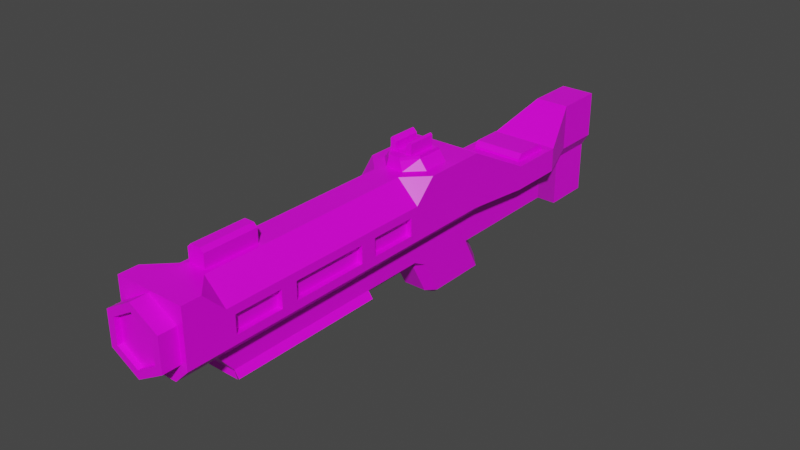# Source: BlasterRifle.blend  (saved by Blender 2.91.10; exported with 4.5.12 LTS)
import bpy
from mathutils import Matrix  # noqa: F401  (used for matrix-valued properties, if any)

bpy.ops.wm.read_factory_settings(use_empty=True)
scene = bpy.context.scene
scene.name = 'Scene'

# ---- collections
col_collection = bpy.data.collections.new('Collection'); scene.collection.children.link(col_collection)

# ---- images (referenced by path relative to the original .blend; pixels are not part of the script)
import os
ASSET_DIR = os.environ.get("B2B_ASSET_DIR", "")  # directory of the original .blend (textures are referenced by path, not embedded)
HERE = os.path.dirname(os.path.abspath(__file__))  # packed textures are extracted next to this script under _unpacked/

def load_image(name, relpath, width, height, colorspace="sRGB"):
    """Load a texture the original file referenced (path relative to the .blend, or extracted next to this script)."""
    p = next((c for c in (os.path.join(HERE, relpath), os.path.join(ASSET_DIR, relpath)) if relpath and os.path.exists(c)), "")
    if p:
        img = bpy.data.images.load(p, check_existing=True)
        img.name = name
    else:  # same state as the original file: an image datablock whose file is absent (Cycles renders it pink)
        img = bpy.data.images.new(name, width, height)
        img.source = "FILE"
        img.filepath = "//" + (relpath or name)
    img.colorspace_settings.name = colorspace
    return img
img_green_team_png = load_image('green_team.png', 'green_team.png', 1024, 1024, 'sRGB')

# ---- materials (node trees are filled in below, after node groups)
mat_material = bpy.data.materials.new('Material')
mat_material.alpha_threshold = 0.0
mat_material.use_transparent_shadow = False
mat_material.line_color = (0.0, 0.0, 0.0, 1.0)

# ---- material node trees
mat_material.use_nodes = True; mat_material.node_tree.nodes.clear()
_N = mat_material.node_tree.nodes; _L = mat_material.node_tree.links
n0 = _N.new('ShaderNodeOutputMaterial'); n0.name = 'Material Output'; n0.location = (300, 300)
n1 = _N.new('ShaderNodeBsdfPrincipled'); n1.name = 'Principled BSDF'; n1.location = (10, 300)
n1.distribution = 'GGX'
n1.subsurface_method = 'BURLEY'
n1.inputs[2].default_value = 0.4
n1.inputs[3].default_value = 1.45
n1.inputs[27].default_value = (0.0, 0.0, 0.0, 1.0)
n1.inputs[28].default_value = 1.0
n2 = _N.new('ShaderNodeTexImage'); n2.name = 'Image Texture'; n2.location = (-280, 280)
n2.image = img_green_team_png
_L.new(n1.outputs[0], n0.inputs[0])
_L.new(n2.outputs[0], n1.inputs[0])
n0.is_active_output = True

# ---- world
world_world = bpy.data.worlds.new('World'); scene.world = world_world
world_world.use_nodes = True; world_world.node_tree.nodes.clear()
_N = world_world.node_tree.nodes; _L = world_world.node_tree.links
n0 = _N.new('ShaderNodeOutputWorld'); n0.name = 'World Output'; n0.location = (300, 300)
n1 = _N.new('ShaderNodeBackground'); n1.name = 'Background'; n1.location = (10, 300)
n1.inputs[0].default_value = (0.05088, 0.05088, 0.05088, 1.0)
_L.new(n1.outputs[0], n0.inputs[0])
n0.is_active_output = True
world_world.color = (0.05088, 0.05088, 0.05088)
world_world.use_sun_shadow = False
world_world.sun_shadow_jitter_overblur = 0.0

# ---- meshes
me_cube = bpy.data.meshes.new('Cube')
me_cube.from_pydata([(0.2402, 0.6732, 0.9035), (0.3016, -2.369, 0.932), (-0.2402, 0.6732, 0.9035), (-0.3016, -2.369, 0.932), (0.2095, 0.3357, 0.932), (-0.2095, 0.3357, 0.932), (0.07862, -0.0305, 0.932), (0.3016, -0.1226, 0.7472), (0.2095, 0.1004, 0.932), (0.1168, -0.6729, 0.932), (0.3016, -0.6729, 0.7472), (0.07481, -1.513, 0.932), (0.3016, -1.471, 0.7472), (0.3016, -2.022, 0.7472), (0.07481, -1.98, 0.932), (0.3016, -2.206, 0.932), (-0.07481, -1.98, 0.932), (-0.3016, -2.022, 0.7472), (-0.3016, -2.206, 0.932), (-0.07481, -1.513, 0.932), (-0.3016, -1.471, 0.7472), (-0.1168, -0.6729, 0.932), (-0.3016, -0.6729, 0.7472), (-0.3016, -0.1226, 0.7472), (-0.07862, -0.0305, 0.932), (-0.2095, 0.1004, 0.932), (0.0, -2.288, 0.9147), (0.0, -2.518, 0.8436), (0.2458, -2.288, 0.7728), (0.1842, -2.518, 0.7372), (0.2458, -2.288, 0.4889), (0.1842, -2.518, 0.5245), (-2.481e-08, -2.288, 0.347), (-1.381e-08, -2.518, 0.4181), (-0.2458, -2.288, 0.4889), (-0.1842, -2.518, 0.5245), (-0.2458, -2.288, 0.7728), (-0.1842, -2.518, 0.7372), (0.3016, 0.6189, 0.4551), (0.1753, 0.6189, 0.3288), (0.1753, -2.369, 0.3288), (0.3016, -2.369, 0.4551), (-0.1753, 0.6189, 0.3288), (-0.3016, 0.6189, 0.4551), (-0.3016, -2.369, 0.4551), (-0.1753, -2.369, 0.3288), (-0.1753, 0.4278, 0.3288), (-0.3016, 0.4278, 0.4551), (-0.1753, -0.1226, 0.3288), (-0.3016, -0.1226, 0.4551), (-0.1753, -0.6729, 0.3288), (-0.3016, -0.6729, 0.4551), (-0.1753, -1.471, 0.3288), (-0.3016, -1.471, 0.4551), (-0.3016, -2.022, 0.4551), (-0.1753, -2.022, 0.3288), (0.1753, -2.022, 0.3288), (0.3016, -2.022, 0.4551), (0.1753, -1.471, 0.3288), (0.3016, -1.471, 0.4551), (0.1753, -0.6729, 0.3288), (0.3016, -0.6729, 0.4551), (0.1753, -0.1226, 0.3288), (0.3016, -0.1226, 0.4551), (0.3016, 0.4278, 0.4551), (0.1753, 0.4278, 0.3288), (0.2458, -2.518, 0.7728), (0.0, -2.518, 0.9147), (0.2458, -2.518, 0.4889), (-2.481e-08, -2.518, 0.347), (-0.2458, -2.518, 0.4889), (-0.2458, -2.518, 0.7728), (0.1842, -2.472, 0.7372), (0.0, -2.472, 0.8436), (0.1842, -2.472, 0.5245), (-1.381e-08, -2.472, 0.4181), (-0.1842, -2.472, 0.5245), (-0.1842, -2.472, 0.7372), (-0.2402, 1.194, 0.6299), (0.2402, 1.194, 0.6299), (0.1753, 1.248, 0.3324), (0.3016, 1.248, 0.3887), (-0.3016, 1.248, 0.3887), (-0.1753, 1.248, 0.3324), (-0.1753, 0.6196, 0.09415), (0.1753, 0.6196, 0.09415), (-0.1753, 1.44, 0.09415), (0.1753, 1.44, 0.09415), (-0.2271, 1.67, 0.6013), (0.2271, 1.67, 0.6013), (0.1753, 1.744, 0.3324), (0.3016, 1.744, 0.3887), (-0.3016, 1.744, 0.3887), (-0.1753, 1.744, 0.3324), (-0.1753, 1.744, 0.09415), (0.1753, 1.744, 0.09415), (-0.1753, -1.89, 0.1673), (-0.1022, -1.83, 0.09415), (-0.1753, -1.339, 0.1673), (-0.1753, -0.5409, 0.1673), (-0.1022, -0.4811, 0.09415), (-0.1022, 0.06927, 0.09415), (-0.1753, 0.00948, 0.1673), (-0.1753, 0.1424, 0.09415), (0.1022, -1.83, 0.09415), (0.1753, -1.89, 0.1673), (0.1753, -1.339, 0.1673), (0.1753, -0.5409, 0.1673), (0.1022, -0.4811, 0.09415), (0.1753, 0.00948, 0.1673), (0.1022, 0.06927, 0.09415), (0.1753, 0.1424, 0.09415), (-0.3016, 0.6189, 0.932), (0.3016, 0.6189, 0.932), (-0.2271, 1.323, 0.6013), (0.2271, 1.323, 0.6013), (-0.2402, 0.6432, 0.8464), (0.2402, 0.6432, 0.8464), (-0.2402, 1.164, 0.5728), (0.2402, 1.164, 0.5728), (0.1168, -1.471, 0.932), (0.1168, -2.022, 0.932), (-0.1168, -2.022, 0.932), (-0.1168, -1.471, 0.932), (0.07481, -1.513, 1.049), (0.07481, -1.98, 1.049), (-0.07481, -1.98, 1.049), (-0.07481, -1.513, 1.049), (0.04315, -1.513, 1.08), (0.04315, -1.98, 1.08), (-0.04315, -1.98, 1.08), (-0.04315, -1.513, 1.08), (-0.1532, 2.165, 0.8281), (0.1532, 2.165, 0.8281), (0.08905, 2.165, 0.3125), (0.1532, 2.165, 0.4204), (-0.1532, 2.165, 0.4204), (-0.08905, 2.165, 0.3125), (-0.08905, 2.165, -0.1443), (0.08905, 2.165, -0.1443), (-0.12, 2.594, 0.7949), (0.12, 2.594, 0.7949), (0.0559, 2.594, 0.3216), (0.12, 2.594, 0.4295), (-0.12, 2.594, 0.4295), (-0.0559, 2.594, 0.3216), (-0.0559, 2.594, -0.1112), (0.0559, 2.594, -0.1112), (-0.05108, 0.8107, 0.09415), (-0.1753, 0.6701, 0.09415), (-0.1753, 0.7321, 0.1904), (-0.1753, 0.935, 0.09415), (0.1753, 0.6701, 0.09415), (0.05108, 0.8107, 0.09415), (0.1753, 0.935, 0.09415), (0.1753, 0.7321, 0.1904), (-0.1532, 2.594, 0.8281), (0.1532, 2.594, 0.8281), (0.08905, 2.594, 0.3125), (0.1532, 2.594, 0.4204), (-0.1532, 2.594, 0.4204), (-0.08905, 2.594, 0.3125), (-0.08905, 2.594, -0.1443), (0.08905, 2.594, -0.1443), (-0.0559, 2.566, 0.3216), (0.0559, 2.566, 0.3216), (-0.12, 2.566, 0.7949), (0.12, 2.566, 0.7949), (0.12, 2.566, 0.4295), (-0.12, 2.566, 0.4295), (-0.0559, 2.566, -0.1112), (0.0559, 2.566, -0.1112), (-0.3016, 1.248, 0.6013), (0.3016, 1.248, 0.6013), (0.3016, 1.744, 0.6013), (-0.3016, 1.744, 0.6013), (-0.2271, 1.323, 0.6192), (-0.2271, 1.363, 0.6596), (0.2271, 1.363, 0.6596), (0.2271, 1.323, 0.6192), (0.2271, 1.67, 0.6192), (0.2271, 1.629, 0.6596), (-0.2271, 1.629, 0.6596), (-0.2271, 1.67, 0.6192), (-0.3016, 0.4278, 0.932), (0.3016, 0.4278, 0.932), (0.3016, 0.06227, 0.932), (0.1168, -0.1226, 0.932), (-0.1168, -0.1226, 0.932), (-0.3016, 0.06227, 0.932), (-0.145, 0.3357, 1.016), (0.145, 0.3357, 1.016), (0.145, 0.1004, 1.016), (0.0544, -0.0305, 1.016), (-0.0544, -0.0305, 1.016), (-0.145, 0.1004, 1.016), (0.1266, -0.4811, 0.03667), (0.2172, -0.5409, 0.1098), (0.145, 0.1004, 1.043), (0.0544, -0.0305, 1.043), (-0.0544, -0.0305, 1.043), (-0.145, 0.1004, 1.043), (-0.101, 0.05057, 0.9993), (-0.101, 0.05057, 1.046), (-0.101, 0.3007, 0.9993), (-0.101, 0.3007, 1.046), (0.101, 0.05057, 0.9993), (0.101, 0.05057, 1.046), (0.101, 0.3007, 0.9993), (0.101, 0.3007, 1.046), (0.05048, 0.3007, 0.9993), (-3.725e-09, 0.3007, 0.9993), (-0.05048, 0.3007, 0.9993), (-0.05048, 0.3007, 1.046), (3.725e-09, 0.3007, 1.046), (0.05048, 0.3007, 1.046), (-0.05048, 0.05057, 0.9993), (3.725e-09, 0.05057, 0.9993), (0.05048, 0.05057, 0.9993), (0.05048, 0.05057, 1.046), (-3.725e-09, 0.05057, 1.046), (-0.05048, 0.05057, 1.046), (0.05048, 0.3007, 1.117), (0.08272, 0.3007, 1.15), (-0.05048, 0.05057, 1.117), (-0.08272, 0.05057, 1.15), (-0.08272, 0.3007, 1.15), (-0.05048, 0.3007, 1.117), (0.08272, 0.05057, 1.15), (0.05048, 0.05057, 1.117), (-0.08892, 0.05057, 1.15), (-0.101, 0.05057, 1.137), (-0.101, 0.3007, 1.137), (-0.08892, 0.3007, 1.15), (0.08892, 0.3007, 1.15), (0.101, 0.3007, 1.137), (0.101, 0.05057, 1.137), (0.08892, 0.05057, 1.15), (-0.145, 0.3196, 1.043), (-0.145, 0.3357, 1.027), (0.145, 0.3357, 1.027), (0.145, 0.3196, 1.043), (0.2172, -1.339, 0.1098), (0.1266, -1.279, 0.03667), (0.2172, -1.89, 0.1098), (0.1266, -1.83, 0.03667), (-0.2172, -1.339, 0.1098), (-0.1266, -1.279, 0.03667), (-0.1266, -1.83, 0.03667), (-0.2172, -1.89, 0.1098), (-0.2172, -0.5409, 0.1098), (-0.1266, -0.4811, 0.03667), (0.08751, 0.8213, -0.2864), (0.1753, 0.777, -0.2028), (-0.1753, 0.777, -0.2028), (-0.08751, 0.8213, -0.2864), (-0.1753, 0.2999, -0.203), (-0.08751, 0.3804, -0.2864), (-0.06581, 0.3587, -0.2864), (-0.1022, 0.2269, -0.2033), (0.1022, 0.2269, -0.2033), (0.06581, 0.3587, -0.2864), (0.08751, 0.3804, -0.2864), (0.1753, 0.2999, -0.203), (-0.08751, 0.8385, -0.2864), (-0.1753, 0.8275, -0.203), (-0.01149, 0.9245, -0.2864), (-0.05108, 0.9683, -0.2032), (0.01149, 0.9245, -0.2864), (0.05108, 0.9683, -0.2032), (0.08751, 0.8385, -0.2864), (0.1753, 0.8275, -0.203), (-0.3016, -0.603, 0.5251), (-0.3016, -0.603, 0.6772), (-0.3016, -0.1925, 0.6772), (-0.3016, -0.1925, 0.5251), (-0.3016, -1.401, 0.5251), (-0.3016, -1.401, 0.6772), (-0.3016, -0.7429, 0.6772), (-0.3016, -0.7429, 0.5251), (-0.3016, -1.952, 0.5251), (-0.3016, -1.952, 0.6772), (-0.3016, -1.541, 0.6772), (-0.3016, -1.541, 0.5251), (0.3016, -1.541, 0.5251), (0.3016, -1.541, 0.6772), (0.3016, -1.952, 0.6772), (0.3016, -1.952, 0.5251), (0.3016, -0.1925, 0.5251), (0.3016, -0.1925, 0.6772), (0.3016, -0.603, 0.6772), (0.3016, -0.603, 0.5251), (0.3016, -0.7429, 0.5251), (0.3016, -0.7429, 0.6772), (0.3016, -1.401, 0.6772), (0.3016, -1.401, 0.5251), (-0.2542, -0.603, 0.5251), (-0.2542, -0.603, 0.6772), (-0.2542, -0.1925, 0.5251), (-0.2542, -0.1925, 0.6772), (-0.2542, -1.401, 0.5251), (-0.2542, -1.401, 0.6772), (-0.2542, -0.7429, 0.5251), (-0.2542, -0.7429, 0.6772), (-0.2542, -1.952, 0.6772), (-0.2542, -1.952, 0.5251), (-0.2542, -1.541, 0.5251), (-0.2542, -1.541, 0.6772), (0.2542, -1.541, 0.5251), (0.2542, -1.541, 0.6772), (0.2542, -1.952, 0.5251), (0.2542, -1.952, 0.6772), (0.2542, -0.1925, 0.5251), (0.2542, -0.1925, 0.6772), (0.2542, -0.603, 0.5251), (0.2542, -0.603, 0.6772), (0.2542, -0.7429, 0.5251), (0.2542, -0.7429, 0.6772), (0.2542, -1.401, 0.5251), (0.2542, -1.401, 0.6772)], [], [(49, 23, 189, 184, 47), (55, 56, 40, 45), (44, 3, 18, 17, 54), (47, 184, 112, 43), (15, 121, 122, 18, 3, 1), (38, 113, 185, 64), (57, 13, 15, 1, 41), (187, 188, 21, 9), (16, 14, 125, 126), (40, 41, 1, 3, 44, 45), (38, 39, 80, 81), (272, 273, 297, 296), (294, 295, 318, 319), (290, 291, 314, 315), (293, 294, 319, 317), (173, 81, 91, 174), (58, 56, 105, 106), (65, 62, 109, 111, 85), (50, 48, 102, 99), (113, 112, 184, 185), (64, 185, 186, 7, 63), (9, 21, 123, 120), (286, 287, 310, 311), (289, 290, 315, 313), (187, 7, 186), (13, 121, 15), (122, 17, 18), (23, 188, 189), (187, 9, 10, 7), (9, 120, 12, 10), (120, 121, 13, 12), (122, 123, 20, 17), (123, 21, 22, 20), (21, 188, 23, 22), (5, 25, 195, 190), (26, 67, 66, 28), (28, 66, 68, 30), (30, 68, 69, 32), (32, 69, 70, 34), (33, 31, 74, 75), (34, 70, 71, 36), (36, 71, 67, 26), (26, 28, 30, 32, 34, 36), (55, 45, 44, 54), (65, 39, 38, 64), (42, 46, 47, 43), (46, 48, 49, 47), (48, 50, 51, 49), (50, 52, 53, 51), (52, 55, 54, 53), (40, 56, 57, 41), (56, 58, 59, 57), (58, 60, 61, 59), (60, 62, 63, 61), (62, 65, 64, 63), (96, 98, 246, 249), (27, 29, 66, 67), (29, 31, 68, 66), (31, 33, 69, 68), (33, 35, 70, 69), (35, 37, 71, 70), (37, 27, 67, 71), (29, 27, 73, 72), (27, 37, 77, 73), (35, 33, 75, 76), (31, 29, 72, 74), (37, 35, 76, 77), (78, 2, 116, 118), (43, 112, 172, 82), (154, 153, 148, 151, 86, 87), (113, 38, 81, 173), (42, 43, 82, 83), (264, 266, 268, 270, 252, 255), (84, 149, 265, 254), (48, 46, 84, 103, 102), (269, 153, 152, 271), (52, 50, 99, 98), (56, 55, 96, 97, 104, 105), (60, 58, 106, 107), (103, 84, 254, 256), (101, 103, 256, 259), (107, 106, 242, 197), (101, 110, 108, 100), (39, 65, 85, 152, 155), (62, 60, 107, 109), (175, 174, 133, 132), (93, 92, 136, 137), (86, 83, 93, 94), (81, 80, 90, 91), (87, 86, 94, 95), (82, 172, 175, 92), (80, 87, 95, 90), (83, 82, 92, 93), (101, 102, 103), (109, 110, 111), (108, 110, 109, 107), (98, 99, 250, 246), (106, 105, 244, 242), (97, 96, 249, 248), (104, 97, 248, 245), (101, 100, 99, 102), (55, 52, 98, 96), (0, 2, 112, 113), (78, 79, 173, 172), (79, 0, 113, 173), (2, 78, 172, 112), (116, 117, 119, 118), (79, 78, 118, 119), (0, 79, 119, 117), (2, 0, 117, 116), (11, 14, 121, 120), (16, 19, 123, 122), (19, 11, 120, 123), (14, 16, 122, 121), (127, 126, 130, 131), (19, 16, 126, 127), (11, 19, 127, 124), (14, 11, 124, 125), (128, 131, 130, 129), (124, 127, 131, 128), (125, 124, 128, 129), (126, 125, 129, 130), (133, 135, 159, 157), (134, 139, 163, 158), (90, 95, 139, 134), (174, 91, 135, 133), (91, 90, 134, 135), (94, 93, 137, 138), (95, 94, 138, 139), (92, 175, 132, 136), (144, 140, 166, 169), (147, 146, 170, 171), (135, 134, 158, 159), (138, 137, 161, 162), (139, 138, 162, 163), (136, 132, 156, 160), (137, 136, 160, 161), (132, 133, 157, 156), (85, 111, 263, 253), (110, 101, 259, 260), (80, 39, 155, 154, 87), (46, 42, 150, 149, 84), (148, 267, 265, 149), (152, 85, 253, 271), (111, 110, 260, 263), (148, 149, 150, 151), (152, 153, 154, 155), (148, 153, 269, 267), (42, 83, 86, 151, 150), (141, 140, 156, 157), (142, 143, 159, 158), (144, 145, 161, 160), (140, 144, 160, 156), (143, 141, 157, 159), (146, 147, 163, 162), (147, 142, 158, 163), (145, 146, 162, 161), (164, 165, 171, 170), (164, 169, 166, 167, 168, 165), (143, 142, 165, 168), (142, 147, 171, 165), (141, 143, 168, 167), (145, 144, 169, 164), (140, 141, 167, 166), (146, 145, 164, 170), (115, 114, 172, 173), (89, 115, 173, 174), (88, 89, 174, 175), (114, 88, 175, 172), (88, 114, 176, 177, 182, 183), (177, 178, 181, 182), (115, 89, 180, 181, 178, 179), (89, 88, 183, 180), (176, 179, 178, 177), (182, 181, 180, 183), (114, 115, 179, 176), (5, 4, 185, 184), (8, 6, 187, 186), (24, 25, 189, 188), (4, 8, 186, 185), (25, 5, 184, 189), (6, 24, 188, 187), (194, 193, 199, 200), (25, 24, 194, 195), (4, 5, 190, 191), (24, 6, 193, 194), (8, 4, 191, 192), (6, 8, 192, 193), (190, 195, 201, 238, 239), (251, 196, 243, 247), (193, 192, 198, 199), (192, 191, 240, 241, 198), (195, 194, 200, 201), (241, 238, 201, 200, 199, 198), (202, 203, 205, 204), (210, 215, 209, 208), (208, 209, 207, 206), (216, 221, 203, 202), (210, 208, 206, 218), (209, 215, 222, 223, 234, 235), (215, 214, 220, 219), (214, 213, 221, 220), (204, 212, 216, 202), (212, 211, 217, 216), (211, 210, 218, 217), (206, 207, 219, 218), (218, 219, 220, 217), (217, 220, 221, 216), (204, 205, 213, 212), (212, 213, 214, 211), (211, 214, 215, 210), (221, 213, 227, 224), (215, 219, 229, 222), (234, 223, 228, 237), (213, 205, 232, 233, 226, 227), (203, 221, 224, 225, 230, 231), (205, 203, 231, 232), (207, 209, 235, 236), (222, 229, 228, 223), (226, 225, 224, 227), (219, 207, 236, 237, 228, 229), (230, 233, 232, 231), (234, 237, 236, 235), (226, 233, 230, 225), (238, 241, 240, 239), (191, 190, 239, 240), (247, 243, 245, 248), (243, 196, 197, 242), (245, 243, 242, 244), (247, 248, 249, 246), (251, 247, 246, 250), (100, 108, 196, 251), (105, 104, 245, 244), (99, 100, 251, 250), (108, 107, 197, 196), (257, 258, 259, 256), (261, 262, 263, 260), (258, 261, 260, 259), (256, 254, 255, 257), (253, 263, 262, 252), (266, 264, 265, 267), (270, 268, 269, 271), (264, 255, 254, 265), (268, 266, 267, 269), (252, 270, 271, 253), (255, 252, 262, 261, 258, 257), (51, 22, 273, 272), (22, 23, 274, 273), (23, 49, 275, 274), (49, 51, 272, 275), (53, 20, 277, 276), (20, 22, 278, 277), (22, 51, 279, 278), (51, 53, 276, 279), (54, 17, 281, 280), (17, 20, 282, 281), (20, 53, 283, 282), (53, 54, 280, 283), (59, 12, 285, 284), (12, 13, 286, 285), (13, 57, 287, 286), (57, 59, 284, 287), (63, 7, 289, 288), (7, 10, 290, 289), (10, 61, 291, 290), (61, 63, 288, 291), (61, 10, 293, 292), (10, 12, 294, 293), (12, 59, 295, 294), (59, 61, 292, 295), (296, 297, 299, 298), (300, 301, 303, 302), (305, 304, 307, 306), (308, 309, 311, 310), (312, 313, 315, 314), (316, 317, 319, 318), (276, 277, 301, 300), (275, 272, 296, 298), (280, 281, 304, 305), (279, 276, 300, 302), (284, 285, 309, 308), (273, 274, 299, 297), (283, 280, 305, 306), (288, 289, 313, 312), (277, 278, 303, 301), (287, 284, 308, 310), (292, 293, 317, 316), (274, 275, 298, 299), (281, 282, 307, 304), (291, 288, 312, 314), (278, 279, 302, 303), (285, 286, 311, 309), (295, 292, 316, 318), (282, 283, 306, 307)])
_uv = me_cube.uv_layers.new(name='UVMap')
_uv.uv.foreach_set('vector', [0.7667, 0.5425, 0.7667, 0.5425, 0.7667, 0.5425, 0.7667, 0.5425, 0.7667, 0.5425, 0.7667, 0.5425, 0.7667, 0.5425, 0.7667, 0.5425, 0.7667, 0.5425, 0.7667, 0.5425, 0.7667, 0.5425, 0.7667, 0.5425, 0.7667, 0.5425, 0.7667, 0.5425, 0.7667, 0.5425, 0.7667, 0.5425, 0.7667, 0.5425, 0.7667, 0.5425, 0.7667, 0.5425, 0.7667, 0.5425, 0.7667, 0.5425, 0.7667, 0.5425, 0.7667, 0.5425, 0.7667, 0.5425, 0.7667, 0.5425, 0.7667, 0.5425, 0.7667, 0.5425, 0.7667, 0.5425, 0.7667, 0.5425, 0.7667, 0.5425, 0.7667, 0.5425, 0.7667, 0.5425, 0.7667, 0.5425, 0.7667, 0.5425, 0.7667, 0.5425, 0.7667, 0.5425, 0.7667, 0.5425, 0.7771, 0.7325, 0.7771, 0.7325, 0.7771, 0.7325, 0.7771, 0.7325, 0.7667, 0.5425, 0.7667, 0.5425, 0.7667, 0.5425, 0.7667, 0.5425, 0.7667, 0.5425, 0.7667, 0.5425, 0.7667, 0.5425, 0.7667, 0.5425, 0.7667, 0.5425, 0.7667, 0.5425, 0.7667, 0.5425, 0.7667, 0.5425, 0.7667, 0.5425, 0.7667, 0.5425, 0.7667, 0.5425, 0.7667, 0.5425, 0.7667, 0.5425, 0.7667, 0.5425, 0.7667, 0.5425, 0.7667, 0.5425, 0.7667, 0.5425, 0.7667, 0.5425, 0.7667, 0.5425, 0.7667, 0.5425, 0.7667, 0.5425, 0.7667, 0.5425, 0.7667, 0.5425, 0.7667, 0.5425, 0.7667, 0.5425, 0.7667, 0.5425, 0.7667, 0.5425, 0.7667, 0.5425, 0.7667, 0.5425, 0.7667, 0.5425, 0.7667, 0.5425, 0.7667, 0.5425, 0.7667, 0.5425, 0.7667, 0.5425, 0.7667, 0.5425, 0.7667, 0.5425, 0.7667, 0.5425, 0.7667, 0.5425, 0.7667, 0.5425, 0.7667, 0.5425, 0.7667, 0.5425, 0.7667, 0.5425, 0.7667, 0.5425, 0.7667, 0.5425, 0.7667, 0.5425, 0.7667, 0.5425, 0.7667, 0.5425, 0.7667, 0.5425, 0.7667, 0.5425, 0.7667, 0.5425, 0.7667, 0.5425, 0.7667, 0.5425, 0.7667, 0.5425, 0.7667, 0.5425, 0.7667, 0.5425, 0.7667, 0.5425, 0.7667, 0.5425, 0.7667, 0.5425, 0.7667, 0.5425, 0.7667, 0.5425, 0.7667, 0.5425, 0.7667, 0.5425, 0.7667, 0.5425, 0.7667, 0.5425, 0.7667, 0.5425, 0.7667, 0.5425, 0.7667, 0.5425, 0.7667, 0.5425, 0.7667, 0.5425, 0.7667, 0.5425, 0.7667, 0.5425, 0.7667, 0.5425, 0.7667, 0.5425, 0.7667, 0.5425, 0.7667, 0.5425, 0.7667, 0.5425, 0.7667, 0.5425, 0.7667, 0.5425, 0.7667, 0.5425, 0.7667, 0.5425, 0.7667, 0.5425, 0.7667, 0.5425, 0.7667, 0.5425, 0.7667, 0.5425, 0.7667, 0.5425, 0.7667, 0.5425, 0.7667, 0.5425, 0.7667, 0.5425, 0.7667, 0.5425, 0.7667, 0.5425, 0.7667, 0.5425, 0.7667, 0.5425, 0.7667, 0.5425, 0.7667, 0.5425, 0.7667, 0.5425, 0.7667, 0.5425, 0.7667, 0.5425, 0.7667, 0.5425, 0.7667, 0.5425, 0.7667, 0.5425, 0.8083, 0.8925, 0.8083, 0.8925, 0.8083, 0.8925, 0.8083, 0.8925, 0.8083, 0.8925, 0.8083, 0.8925, 0.8083, 0.8925, 0.8083, 0.8925, 0.8083, 0.8925, 0.8083, 0.8925, 0.8083, 0.8925, 0.8083, 0.8925, 0.8083, 0.8925, 0.8083, 0.8925, 0.8083, 0.8925, 0.8083, 0.8925, 0.8083, 0.8925, 0.8083, 0.8925, 0.8083, 0.8925, 0.8083, 0.8925, 0.8083, 0.8925, 0.8083, 0.8925, 0.8083, 0.8925, 0.8083, 0.8925, 0.8083, 0.8925, 0.8083, 0.8925, 0.8083, 0.8925, 0.8083, 0.8925, 0.8083, 0.8925, 0.8083, 0.8925, 0.8083, 0.8925, 0.8083, 0.8925, 0.8083, 0.8925, 0.8083, 0.8925, 0.7667, 0.5425, 0.7667, 0.5425, 0.7667, 0.5425, 0.7667, 0.5425, 0.7667, 0.5425, 0.7667, 0.5425, 0.7667, 0.5425, 0.7667, 0.5425, 0.7667, 0.5425, 0.7667, 0.5425, 0.7667, 0.5425, 0.7667, 0.5425, 0.7667, 0.5425, 0.7667, 0.5425, 0.7667, 0.5425, 0.7667, 0.5425, 0.7667, 0.5425, 0.7667, 0.5425, 0.7667, 0.5425, 0.7667, 0.5425, 0.7667, 0.5425, 0.7667, 0.5425, 0.7667, 0.5425, 0.7667, 0.5425, 0.7667, 0.5425, 0.7667, 0.5425, 0.7667, 0.5425, 0.7667, 0.5425, 0.7667, 0.5425, 0.7667, 0.5425, 0.7667, 0.5425, 0.7667, 0.5425, 0.7667, 0.5425, 0.7667, 0.5425, 0.7667, 0.5425, 0.7667, 0.5425, 0.7667, 0.5425, 0.7667, 0.5425, 0.7667, 0.5425, 0.7667, 0.5425, 0.7667, 0.5425, 0.7667, 0.5425, 0.7667, 0.5425, 0.7667, 0.5425, 0.7667, 0.5425, 0.7667, 0.5425, 0.7667, 0.5425, 0.7667, 0.5425, 0.8396, 0.6913, 0.8396, 0.6913, 0.8396, 0.6913, 0.8396, 0.6913, 0.8083, 0.8925, 0.8083, 0.8925, 0.8083, 0.8925, 0.8083, 0.8925, 0.8083, 0.8925, 0.8083, 0.8925, 0.8083, 0.8925, 0.8083, 0.8925, 0.8083, 0.8925, 0.8083, 0.8925, 0.8083, 0.8925, 0.8083, 0.8925, 0.8083, 0.8925, 0.8083, 0.8925, 0.8083, 0.8925, 0.8083, 0.8925, 0.8083, 0.8925, 0.8083, 0.8925, 0.8083, 0.8925, 0.8083, 0.8925, 0.8083, 0.8925, 0.8083, 0.8925, 0.8083, 0.8925, 0.8083, 0.8925, 0.8083, 0.8925, 0.8083, 0.8925, 0.8083, 0.8925, 0.8083, 0.8925, 0.8083, 0.8925, 0.8083, 0.8925, 0.8083, 0.8925, 0.8083, 0.8925, 0.8083, 0.8925, 0.8083, 0.8925, 0.8083, 0.8925, 0.8083, 0.8925, 0.8083, 0.8925, 0.8083, 0.8925, 0.8083, 0.8925, 0.8083, 0.8925, 0.8083, 0.8925, 0.8083, 0.8925, 0.8083, 0.8925, 0.8083, 0.8925, 0.8208, 0.7013, 0.8208, 0.7013, 0.8208, 0.7013, 0.8208, 0.7013, 0.7667, 0.5425, 0.7667, 0.5425, 0.7667, 0.5425, 0.7667, 0.5425, 0.7667, 0.5425, 0.7667, 0.5425, 0.7667, 0.5425, 0.7667, 0.5425, 0.7667, 0.5425, 0.7667, 0.5425, 0.7667, 0.5425, 0.7667, 0.5425, 0.7667, 0.5425, 0.7667, 0.5425, 0.7667, 0.5425, 0.7667, 0.5425, 0.7667, 0.5425, 0.7667, 0.5425, 0.7667, 0.5425, 0.7667, 0.5425, 0.7667, 0.5425, 0.7667, 0.5425, 0.7667, 0.5425, 0.7667, 0.5425, 0.7667, 0.5425, 0.7667, 0.5425, 0.7667, 0.5425, 0.7667, 0.5425, 0.7667, 0.5425, 0.7667, 0.5425, 0.7667, 0.5425, 0.7667, 0.5425, 0.7667, 0.5425, 0.7667, 0.5425, 0.7667, 0.5425, 0.7667, 0.5425, 0.7667, 0.5425, 0.7667, 0.5425, 0.7667, 0.5425, 0.7667, 0.5425, 0.7667, 0.5425, 0.7667, 0.5425, 0.7667, 0.5425, 0.7667, 0.5425, 0.7667, 0.5425, 0.7667, 0.5425, 0.7667, 0.5425, 0.7667, 0.5425, 0.7667, 0.5425, 0.7667, 0.5425, 0.7667, 0.5425, 0.7667, 0.5425, 0.7667, 0.5425, 0.7667, 0.5425, 0.7667, 0.5425, 0.7667, 0.5425, 0.7667, 0.5425, 0.7667, 0.5425, 0.7667, 0.5425, 0.8396, 0.6913, 0.8396, 0.6913, 0.8396, 0.6913, 0.8396, 0.6913, 0.7667, 0.5425, 0.7667, 0.5425, 0.7667, 0.5425, 0.7667, 0.5425, 0.7667, 0.5425, 0.7667, 0.5425, 0.7667, 0.5425, 0.7667, 0.5425, 0.7667, 0.5425, 0.7667, 0.5425, 0.7667, 0.5425, 0.7667, 0.5425, 0.7667, 0.5425, 0.7667, 0.5425, 0.7667, 0.5425, 0.7667, 0.5425, 0.7667, 0.5425, 0.7667, 0.5425, 0.7667, 0.5425, 0.7667, 0.5425, 0.7667, 0.5425, 0.7667, 0.5425, 0.7667, 0.5425, 0.7667, 0.5425, 0.7667, 0.5425, 0.7667, 0.5425, 0.7667, 0.5425, 0.7667, 0.5425, 0.7667, 0.5425, 0.7667, 0.5425, 0.7667, 0.5425, 0.7667, 0.5425, 0.7667, 0.5425, 0.7667, 0.5425, 0.7667, 0.5425, 0.7667, 0.5425, 0.7667, 0.5425, 0.7667, 0.5425, 0.7667, 0.5425, 0.7667, 0.5425, 0.7667, 0.5425, 0.7667, 0.5425, 0.7667, 0.5425, 0.7667, 0.5425, 0.7667, 0.5425, 0.7667, 0.5425, 0.7667, 0.5425, 0.7667, 0.5425, 0.7667, 0.5425, 0.7667, 0.5425, 0.7667, 0.5425, 0.7667, 0.5425, 0.7667, 0.5425, 0.7667, 0.5425, 0.7667, 0.5425, 0.8396, 0.6913, 0.8396, 0.6913, 0.8396, 0.6913, 0.8396, 0.6913, 0.8396, 0.6913, 0.8396, 0.6913, 0.8396, 0.6913, 0.8396, 0.6913, 0.8396, 0.6913, 0.8396, 0.6913, 0.8396, 0.6913, 0.8396, 0.6913, 0.8396, 0.6913, 0.8396, 0.6913, 0.8396, 0.6913, 0.8396, 0.6913, 0.7667, 0.5425, 0.7667, 0.5425, 0.7667, 0.5425, 0.7667, 0.5425, 0.7667, 0.5425, 0.7667, 0.5425, 0.7667, 0.5425, 0.7667, 0.5425, 0.7667, 0.5425, 0.7667, 0.5425, 0.7667, 0.5425, 0.7667, 0.5425, 0.7667, 0.5425, 0.7667, 0.5425, 0.7667, 0.5425, 0.7667, 0.5425, 0.7667, 0.5425, 0.7667, 0.5425, 0.7667, 0.5425, 0.7667, 0.5425, 0.7667, 0.5425, 0.7667, 0.5425, 0.7667, 0.5425, 0.7667, 0.5425, 0.7542, 0.1188, 0.7542, 0.1188, 0.7542, 0.1188, 0.7542, 0.1188, 0.8208, 0.7013, 0.8208, 0.7013, 0.8208, 0.7013, 0.8208, 0.7013, 0.8208, 0.7013, 0.8208, 0.7013, 0.8208, 0.7013, 0.8208, 0.7013, 0.8208, 0.7013, 0.8208, 0.7013, 0.8208, 0.7013, 0.8208, 0.7013, 0.7667, 0.5425, 0.7667, 0.5425, 0.7667, 0.5425, 0.7667, 0.5425, 0.7667, 0.5425, 0.7667, 0.5425, 0.7667, 0.5425, 0.7667, 0.5425, 0.7667, 0.5425, 0.7667, 0.5425, 0.7667, 0.5425, 0.7667, 0.5425, 0.7667, 0.5425, 0.7667, 0.5425, 0.7667, 0.5425, 0.7667, 0.5425, 0.7771, 0.7325, 0.7771, 0.7325, 0.7771, 0.7325, 0.7771, 0.7325, 0.7771, 0.7325, 0.7771, 0.7325, 0.7771, 0.7325, 0.7771, 0.7325, 0.7771, 0.7325, 0.7771, 0.7325, 0.7771, 0.7325, 0.7771, 0.7325, 0.7771, 0.7325, 0.7771, 0.7325, 0.7771, 0.7325, 0.7771, 0.7325, 0.7771, 0.7325, 0.7771, 0.7325, 0.7771, 0.7325, 0.7771, 0.7325, 0.7771, 0.7325, 0.7771, 0.7325, 0.7771, 0.7325, 0.7771, 0.7325, 0.7771, 0.7325, 0.7771, 0.7325, 0.7771, 0.7325, 0.7771, 0.7325, 0.7771, 0.7325, 0.7771, 0.7325, 0.7771, 0.7325, 0.7771, 0.7325, 0.8271, 0.6988, 0.8271, 0.6988, 0.8271, 0.6988, 0.8271, 0.6988, 0.8271, 0.6988, 0.8271, 0.6988, 0.8271, 0.6988, 0.8271, 0.6988, 0.7667, 0.5425, 0.7667, 0.5425, 0.7667, 0.5425, 0.7667, 0.5425, 0.7667, 0.5425, 0.7667, 0.5425, 0.7667, 0.5425, 0.7667, 0.5425, 0.7667, 0.5425, 0.7667, 0.5425, 0.7667, 0.5425, 0.7667, 0.5425, 0.7667, 0.5425, 0.7667, 0.5425, 0.7667, 0.5425, 0.7667, 0.5425, 0.7667, 0.5425, 0.7667, 0.5425, 0.7667, 0.5425, 0.7667, 0.5425, 0.7667, 0.5425, 0.7667, 0.5425, 0.7667, 0.5425, 0.7667, 0.5425, 0.7667, 0.5425, 0.7667, 0.5425, 0.7667, 0.5425, 0.7667, 0.5425, 0.7667, 0.5425, 0.7667, 0.5425, 0.7667, 0.5425, 0.7667, 0.5425, 0.8271, 0.6988, 0.8271, 0.6988, 0.8271, 0.6988, 0.8271, 0.6988, 0.8271, 0.6988, 0.8271, 0.6988, 0.8271, 0.6988, 0.8271, 0.6988, 0.8271, 0.6988, 0.8271, 0.6988, 0.8271, 0.6988, 0.8271, 0.6988, 0.8271, 0.6988, 0.8271, 0.6988, 0.8271, 0.6988, 0.8271, 0.6988, 0.8271, 0.6988, 0.8271, 0.6988, 0.8271, 0.6988, 0.8271, 0.6988, 0.8271, 0.6988, 0.8271, 0.6988, 0.8271, 0.6988, 0.8271, 0.6988, 0.7667, 0.5425, 0.7667, 0.5425, 0.7667, 0.5425, 0.7667, 0.5425, 0.7667, 0.5425, 0.7667, 0.5425, 0.7667, 0.5425, 0.7667, 0.5425, 0.7667, 0.5425, 0.7667, 0.5425, 0.7667, 0.5425, 0.7667, 0.5425, 0.7667, 0.5425, 0.7667, 0.5425, 0.7667, 0.5425, 0.7667, 0.5425, 0.7667, 0.5425, 0.7667, 0.5425, 0.7667, 0.5425, 0.7667, 0.5425, 0.7667, 0.5425, 0.7667, 0.5425, 0.7667, 0.5425, 0.7667, 0.5425, 0.7667, 0.5425, 0.7667, 0.5425, 0.7667, 0.5425, 0.7667, 0.5425, 0.7667, 0.5425, 0.7667, 0.5425, 0.7667, 0.5425, 0.7667, 0.5425, 0.7667, 0.5425, 0.7667, 0.5425, 0.7667, 0.5425, 0.7667, 0.5425, 0.7667, 0.5425, 0.7667, 0.5425, 0.7667, 0.5425, 0.7667, 0.5425, 0.7667, 0.5425, 0.7667, 0.5425, 0.7667, 0.5425, 0.7667, 0.5425, 0.7667, 0.5425, 0.7667, 0.5425, 0.7667, 0.5425, 0.7667, 0.5425, 0.7667, 0.5425, 0.7667, 0.5425, 0.7667, 0.5425, 0.7667, 0.5425, 0.7667, 0.5425, 0.7667, 0.5425, 0.7667, 0.5425, 0.7667, 0.5425, 0.7667, 0.5425, 0.7667, 0.5425, 0.7667, 0.5425, 0.7667, 0.5425, 0.7667, 0.5425, 0.7667, 0.5425, 0.7667, 0.5425, 0.7667, 0.5425, 0.7667, 0.5425, 0.7667, 0.5425, 0.7667, 0.5425, 0.7667, 0.5425, 0.7667, 0.5425, 0.7667, 0.5425, 0.7667, 0.5425, 0.7667, 0.5425, 0.7667, 0.5425, 0.7667, 0.5425, 0.7667, 0.5425, 0.7667, 0.5425, 0.7667, 0.5425, 0.7667, 0.5425, 0.7667, 0.5425, 0.8104, 0.6788, 0.8104, 0.6788, 0.8104, 0.6788, 0.8104, 0.6788, 0.8104, 0.6788, 0.8104, 0.6788, 0.8104, 0.6788, 0.8104, 0.6788, 0.8104, 0.6788, 0.8104, 0.6788, 0.7667, 0.5425, 0.7667, 0.5425, 0.7667, 0.5425, 0.7667, 0.5425, 0.7667, 0.5425, 0.7667, 0.5425, 0.7667, 0.5425, 0.7667, 0.5425, 0.7667, 0.5425, 0.7667, 0.5425, 0.7667, 0.5425, 0.7667, 0.5425, 0.7667, 0.5425, 0.7667, 0.5425, 0.7667, 0.5425, 0.7667, 0.5425, 0.7667, 0.5425, 0.7667, 0.5425, 0.7667, 0.5425, 0.7667, 0.5425, 0.7667, 0.5425, 0.7667, 0.5425, 0.7667, 0.5425, 0.7667, 0.5425, 0.7667, 0.5425, 0.7667, 0.5425, 0.7667, 0.5425, 0.7667, 0.5425, 0.7667, 0.5425, 0.7667, 0.5425, 0.7667, 0.5425, 0.7667, 0.5425, 0.7667, 0.5425, 0.7667, 0.5425, 0.7667, 0.5425, 0.7667, 0.5425, 0.7667, 0.5425, 0.7667, 0.5425, 0.7667, 0.5425, 0.7667, 0.5425, 0.8479, 0.6762, 0.8479, 0.6762, 0.8479, 0.6762, 0.8479, 0.6762, 0.8479, 0.6762, 0.8479, 0.6762, 0.8479, 0.6762, 0.8479, 0.6762, 0.8479, 0.6762, 0.8479, 0.6762, 0.8479, 0.6762, 0.8479, 0.6762, 0.8479, 0.6762, 0.8479, 0.6762, 0.8479, 0.6762, 0.8479, 0.6762, 0.8479, 0.6762, 0.8479, 0.6762, 0.8479, 0.6762, 0.8479, 0.6762, 0.8479, 0.6762, 0.8479, 0.6762, 0.8479, 0.6762, 0.8479, 0.6762, 0.8479, 0.6762, 0.8479, 0.6762, 0.8479, 0.6762, 0.8479, 0.6762, 0.8479, 0.6762, 0.8479, 0.6762, 0.8479, 0.6762, 0.8479, 0.6762, 0.7667, 0.5425, 0.7667, 0.5425, 0.7667, 0.5425, 0.7667, 0.5425, 0.7667, 0.5425, 0.7667, 0.5425, 0.7667, 0.5425, 0.7667, 0.5425, 0.7667, 0.5425, 0.7667, 0.5425, 0.7667, 0.5425, 0.7667, 0.5425, 0.7667, 0.5425, 0.7667, 0.5425, 0.7667, 0.5425, 0.7667, 0.5425, 0.7667, 0.5425, 0.7667, 0.5425, 0.7667, 0.5425, 0.7667, 0.5425, 0.7667, 0.5425, 0.7667, 0.5425, 0.7667, 0.5425, 0.7667, 0.5425, 0.7667, 0.5425, 0.7667, 0.5425, 0.7667, 0.5425, 0.7667, 0.5425, 0.7667, 0.5425, 0.7667, 0.5425, 0.7667, 0.5425, 0.7667, 0.5425, 0.7667, 0.5425, 0.7667, 0.5425, 0.7667, 0.5425, 0.7667, 0.5425, 0.7667, 0.5425, 0.7667, 0.5425, 0.7667, 0.5425, 0.7667, 0.5425, 0.7667, 0.5425, 0.7667, 0.5425, 0.7667, 0.5425, 0.7667, 0.5425, 0.7667, 0.5425, 0.7667, 0.5425, 0.7667, 0.5425, 0.7667, 0.5425, 0.7667, 0.5425, 0.7667, 0.5425, 0.7667, 0.5425, 0.7667, 0.5425, 0.7667, 0.5425, 0.8396, 0.6913, 0.8396, 0.6913, 0.8396, 0.6913, 0.8396, 0.6913, 0.7667, 0.5425, 0.7667, 0.5425, 0.7667, 0.5425, 0.7667, 0.5425, 0.7667, 0.5425, 0.7667, 0.5425, 0.7667, 0.5425, 0.7667, 0.5425, 0.7667, 0.5425, 0.7667, 0.5425, 0.7667, 0.5425, 0.7667, 0.5425, 0.7667, 0.5425, 0.7667, 0.5425, 0.7667, 0.5425, 0.7667, 0.5425, 0.7667, 0.5425, 0.7667, 0.5425, 0.7667, 0.5425, 0.8375, 0.6775, 0.8375, 0.6775, 0.8375, 0.6775, 0.8375, 0.6775, 0.8375, 0.6775, 0.8375, 0.6775, 0.8375, 0.6775, 0.8375, 0.6775, 0.8375, 0.6775, 0.8375, 0.6775, 0.8375, 0.6775, 0.8375, 0.6775, 0.8375, 0.6775, 0.8375, 0.6775, 0.8375, 0.6775, 0.8375, 0.6775, 0.8375, 0.6775, 0.8375, 0.6775, 0.8375, 0.6775, 0.8375, 0.6775, 0.8375, 0.6775, 0.8375, 0.6775, 0.8375, 0.6775, 0.8375, 0.6775, 0.8375, 0.6775, 0.8375, 0.6775, 0.8375, 0.6775, 0.8375, 0.6775, 0.8375, 0.6775, 0.8375, 0.6775, 0.8375, 0.6775, 0.8375, 0.6775, 0.8375, 0.6775, 0.8375, 0.6775, 0.8375, 0.6775, 0.8375, 0.6775, 0.8375, 0.6775, 0.8375, 0.6775, 0.8375, 0.6775, 0.8375, 0.6775, 0.8375, 0.6775, 0.8375, 0.6775, 0.8375, 0.6775, 0.8375, 0.6775, 0.8375, 0.6775, 0.8375, 0.6775, 0.8375, 0.6775, 0.8375, 0.6775, 0.8375, 0.6775, 0.8375, 0.6775, 0.8375, 0.6775, 0.8375, 0.6775, 0.8375, 0.6775, 0.8375, 0.6775, 0.8375, 0.6775, 0.8375, 0.6775, 0.8375, 0.6775, 0.8375, 0.6775, 0.8375, 0.6775, 0.8375, 0.6775, 0.8375, 0.6775, 0.8375, 0.6775, 0.8375, 0.6775, 0.8375, 0.6775, 0.8375, 0.6775, 0.8375, 0.6775, 0.8375, 0.6775, 0.8375, 0.6775, 0.8375, 0.6775, 0.8375, 0.6775, 0.8375, 0.6775, 0.8375, 0.6775, 0.8375, 0.6775, 0.8375, 0.6775, 0.8375, 0.6775, 0.8375, 0.6775, 0.8375, 0.6775, 0.8375, 0.6775, 0.8375, 0.6775, 0.8375, 0.6775, 0.8375, 0.6775, 0.8375, 0.6775, 0.8375, 0.6775, 0.8375, 0.6775, 0.8375, 0.6775, 0.8375, 0.6775, 0.8375, 0.6775, 0.8375, 0.6775, 0.8375, 0.6775, 0.8375, 0.6775, 0.8375, 0.6775, 0.8375, 0.6775, 0.8375, 0.6775, 0.8375, 0.6775, 0.8375, 0.6775, 0.8375, 0.6775, 0.8375, 0.6775, 0.8375, 0.6775, 0.8375, 0.6775, 0.8375, 0.6775, 0.8375, 0.6775, 0.8375, 0.6775, 0.8375, 0.6775, 0.8375, 0.6775, 0.8375, 0.6775, 0.8375, 0.6775, 0.8375, 0.6775, 0.8375, 0.6775, 0.8375, 0.6775, 0.8375, 0.6775, 0.8375, 0.6775, 0.8375, 0.6775, 0.8375, 0.6775, 0.8375, 0.6775, 0.8375, 0.6775, 0.8375, 0.6775, 0.8375, 0.6775, 0.8375, 0.6775, 0.8375, 0.6775, 0.8375, 0.6775, 0.8375, 0.6775, 0.8375, 0.6775, 0.8375, 0.6775, 0.8375, 0.6775, 0.8375, 0.6775, 0.8375, 0.6775, 0.8375, 0.6775, 0.8375, 0.6775, 0.7667, 0.5425, 0.7667, 0.5425, 0.7667, 0.5425, 0.7667, 0.5425, 0.7667, 0.5425, 0.7667, 0.5425, 0.7667, 0.5425, 0.7667, 0.5425, 0.8396, 0.6913, 0.8396, 0.6913, 0.8396, 0.6913, 0.8396, 0.6913, 0.8396, 0.6913, 0.8396, 0.6913, 0.8396, 0.6913, 0.8396, 0.6913, 0.8396, 0.6913, 0.8396, 0.6913, 0.8396, 0.6913, 0.8396, 0.6913, 0.8396, 0.6913, 0.8396, 0.6913, 0.8396, 0.6913, 0.8396, 0.6913, 0.8396, 0.6913, 0.8396, 0.6913, 0.8396, 0.6913, 0.8396, 0.6913, 0.8396, 0.6913, 0.8396, 0.6913, 0.8396, 0.6913, 0.8396, 0.6913, 0.8396, 0.6913, 0.8396, 0.6913, 0.8396, 0.6913, 0.8396, 0.6913, 0.8396, 0.6913, 0.8396, 0.6913, 0.8396, 0.6913, 0.8396, 0.6913, 0.8396, 0.6913, 0.8396, 0.6913, 0.8396, 0.6913, 0.8396, 0.6913, 0.7667, 0.5425, 0.7667, 0.5425, 0.7667, 0.5425, 0.7667, 0.5425, 0.7667, 0.5425, 0.7667, 0.5425, 0.7667, 0.5425, 0.7667, 0.5425, 0.7667, 0.5425, 0.7667, 0.5425, 0.7667, 0.5425, 0.7667, 0.5425, 0.7667, 0.5425, 0.7667, 0.5425, 0.7667, 0.5425, 0.7667, 0.5425, 0.7667, 0.5425, 0.7667, 0.5425, 0.7667, 0.5425, 0.7667, 0.5425, 0.7667, 0.5425, 0.7667, 0.5425, 0.7667, 0.5425, 0.7667, 0.5425, 0.7667, 0.5425, 0.7667, 0.5425, 0.7667, 0.5425, 0.7667, 0.5425, 0.7667, 0.5425, 0.7667, 0.5425, 0.7667, 0.5425, 0.7667, 0.5425, 0.7667, 0.5425, 0.7667, 0.5425, 0.7667, 0.5425, 0.7667, 0.5425, 0.7667, 0.5425, 0.7667, 0.5425, 0.7667, 0.5425, 0.7667, 0.5425, 0.7667, 0.5425, 0.7667, 0.5425, 0.7667, 0.5425, 0.7667, 0.5425, 0.7667, 0.5425, 0.7667, 0.5425, 0.7667, 0.5425, 0.7667, 0.5425, 0.7667, 0.5425, 0.7667, 0.5425, 0.7667, 0.5425, 0.7667, 0.5425, 0.7667, 0.5425, 0.7667, 0.5425, 0.7667, 0.5425, 0.7667, 0.5425, 0.7667, 0.5425, 0.7667, 0.5425, 0.7667, 0.5425, 0.7667, 0.5425, 0.7667, 0.5425, 0.7667, 0.5425, 0.7667, 0.5425, 0.7667, 0.5425, 0.7667, 0.5425, 0.7667, 0.5425, 0.7667, 0.5425, 0.7667, 0.5425, 0.7667, 0.5425, 0.7667, 0.5425, 0.7667, 0.5425, 0.7667, 0.5425, 0.7667, 0.5425, 0.7667, 0.5425, 0.7667, 0.5425, 0.7667, 0.5425, 0.7667, 0.5425, 0.7667, 0.5425, 0.7667, 0.5425, 0.7667, 0.5425, 0.7667, 0.5425, 0.7667, 0.5425, 0.7667, 0.5425, 0.7667, 0.5425, 0.7667, 0.5425, 0.7667, 0.5425, 0.7667, 0.5425, 0.7667, 0.5425, 0.7667, 0.5425, 0.7667, 0.5425, 0.7667, 0.5425, 0.7667, 0.5425, 0.7667, 0.5425, 0.7667, 0.5425, 0.7667, 0.5425, 0.7667, 0.5425, 0.7667, 0.5425, 0.7667, 0.5425, 0.7667, 0.5425, 0.7667, 0.5425, 0.7667, 0.5425, 0.7667, 0.5425, 0.7667, 0.5425, 0.7667, 0.5425, 0.7667, 0.5425, 0.7667, 0.5425, 0.7667, 0.5425, 0.7667, 0.5425, 0.7667, 0.5425, 0.7667, 0.5425, 0.7667, 0.5425, 0.7667, 0.5425, 0.7667, 0.5425, 0.7667, 0.5425, 0.7667, 0.5425, 0.7667, 0.5425, 0.7667, 0.5425, 0.7667, 0.5425, 0.7667, 0.5425, 0.7667, 0.5425, 0.7667, 0.5425, 0.7667, 0.5425, 0.7667, 0.5425, 0.7667, 0.5425, 0.7667, 0.5425, 0.7667, 0.5425, 0.7667, 0.5425, 0.7667, 0.5425, 0.7667, 0.5425, 0.7667, 0.5425, 0.7667, 0.5425, 0.7667, 0.5425, 0.7667, 0.5425, 0.7667, 0.5425, 0.7667, 0.5425, 0.7667, 0.5425, 0.7667, 0.5425, 0.7667, 0.5425, 0.7667, 0.5425, 0.7667, 0.5425, 0.7667, 0.5425, 0.7667, 0.5425, 0.8333, 0.8913, 0.8333, 0.8912, 0.8333, 0.8913, 0.8333, 0.8913, 0.8333, 0.8913, 0.8333, 0.8913, 0.8333, 0.8912, 0.8333, 0.8913, 0.8333, 0.8913, 0.8333, 0.8913, 0.8333, 0.8913, 0.8333, 0.8913, 0.8333, 0.8913, 0.8333, 0.8913, 0.8333, 0.8913, 0.8333, 0.8913, 0.8333, 0.8912, 0.8333, 0.8912, 0.8333, 0.8913, 0.8333, 0.8913, 0.8333, 0.8913, 0.8333, 0.8913, 0.8333, 0.8913, 0.8333, 0.8913, 0.7667, 0.5425, 0.7667, 0.5425, 0.7667, 0.5425, 0.7667, 0.5425, 0.7667, 0.5425, 0.7667, 0.5425, 0.7667, 0.5425, 0.7667, 0.5425, 0.7667, 0.5425, 0.7667, 0.5425, 0.7667, 0.5425, 0.7667, 0.5425, 0.7667, 0.5425, 0.7667, 0.5425, 0.7667, 0.5425, 0.7667, 0.5425, 0.7667, 0.5425, 0.7667, 0.5425, 0.7667, 0.5425, 0.7667, 0.5425, 0.7667, 0.5425, 0.7667, 0.5425, 0.7667, 0.5425, 0.7667, 0.5425, 0.7667, 0.5425, 0.7667, 0.5425, 0.7667, 0.5425, 0.7667, 0.5425, 0.7667, 0.5425, 0.7667, 0.5425, 0.7667, 0.5425, 0.7667, 0.5425, 0.7667, 0.5425, 0.7667, 0.5425, 0.7667, 0.5425, 0.7667, 0.5425, 0.7667, 0.5425, 0.7667, 0.5425, 0.7667, 0.5425, 0.7667, 0.5425, 0.7667, 0.5425, 0.7667, 0.5425, 0.7667, 0.5425, 0.7667, 0.5425, 0.7667, 0.5425, 0.7667, 0.5425, 0.7667, 0.5425, 0.7667, 0.5425, 0.7667, 0.5425, 0.7667, 0.5425, 0.7667, 0.5425, 0.7667, 0.5425, 0.7667, 0.5425, 0.7667, 0.5425, 0.7667, 0.5425, 0.7667, 0.5425, 0.7667, 0.5425, 0.7667, 0.5425, 0.7667, 0.5425, 0.7667, 0.5425, 0.7667, 0.5425, 0.7667, 0.5425, 0.7667, 0.5425, 0.7667, 0.5425, 0.7667, 0.5425, 0.7667, 0.5425, 0.7667, 0.5425, 0.7667, 0.5425, 0.7667, 0.5425, 0.7667, 0.5425, 0.7667, 0.5425, 0.7667, 0.5425])
me_cube.materials.append(mat_material)
me_cube.use_remesh_preserve_volume = False
me_cube.use_remesh_preserve_attributes = False
me_cube.use_mirror_vertex_groups = False
me_cube.update()
me_cube_001 = bpy.data.meshes.new('Cube.001')
me_cube_001.from_pydata([(0.1842, -2.472, 0.7372), (0.0, -2.472, 0.8436), (0.1842, -2.472, 0.5245), (-1.381e-08, -2.472, 0.4181), (-0.1842, -2.472, 0.5245), (-0.1842, -2.472, 0.7372)], [], [(0, 1, 5, 4, 3, 2)])
_uv = me_cube_001.uv_layers.new(name='UVMap')
_uv.uv.foreach_set('vector', [0.8083, 0.8925, 0.8083, 0.8925, 0.8083, 0.8925, 0.8083, 0.8925, 0.8083, 0.8925, 0.8083, 0.8925])
me_cube_001.materials.append(mat_material)
me_cube_001.use_remesh_preserve_volume = False
me_cube_001.use_remesh_preserve_attributes = False
me_cube_001.use_mirror_vertex_groups = False
me_cube_001.update()

# ---- objects
ob_cube = bpy.data.objects.new('Cube', me_cube)
ob_cube_001 = bpy.data.objects.new('Cube.001', me_cube_001)

# ---- transforms, parenting, visibility, modifiers, constraints
ob_cube.location = (0.0, 0.0, 0.0)
ob_cube.lock_rotations_4d = False
ob_cube.empty_display_type = 'ARROWS'
ob_cube.lineart.crease_threshold = 0.0
ob_cube_001.location = (0.0, 0.0, 0.0)
ob_cube_001.lock_rotations_4d = False
ob_cube_001.empty_display_type = 'ARROWS'
ob_cube_001.lineart.crease_threshold = 0.0

# ---- collection membership
col_collection.objects.link(ob_cube)
col_collection.objects.link(ob_cube_001)

# ---- scene / render settings (as saved in the file)
scene.frame_start = 1; scene.frame_end = 250; scene.frame_set(1)
scene.render.engine = 'BLENDER_EEVEE_NEXT'
scene.cycles.use_denoising = False
scene.cycles.samples = 128
scene.cycles.sampling_pattern = 'TABULATED_SOBOL'
scene.cycles.use_adaptive_sampling = False
scene.cycles.use_light_tree = False
scene.view_settings.view_transform = 'Filmic'
bpy.context.view_layer.update()

# ---- added for rendering (the .blend has no active camera and no usable light): camera, sun
cam_auto = bpy.data.cameras.new('AutoCamera')
cam_auto.lens = 50.0
cam_auto.sensor_width = 36.0
cam_auto.clip_end = 1000.0
ob_auto_camera = bpy.data.objects.new('AutoCamera', cam_auto)
scene.collection.objects.link(ob_auto_camera)
ob_auto_camera.location = (4.94451, -5.89539, 4.38718)
ob_auto_camera.rotation_euler = (1.09748, -7.21219e-08, 0.694738)
scene.camera = ob_auto_camera
light_auto_sun = bpy.data.lights.new('AutoSun', 'SUN')
light_auto_sun.energy = 3.0
light_auto_sun.angle = 0.0523599
ob_auto_sun = bpy.data.objects.new('AutoSun', light_auto_sun)
scene.collection.objects.link(ob_auto_sun)
ob_auto_sun.rotation_euler = (0.872665, 0.174533, 0.523599)
bpy.context.view_layer.update()
